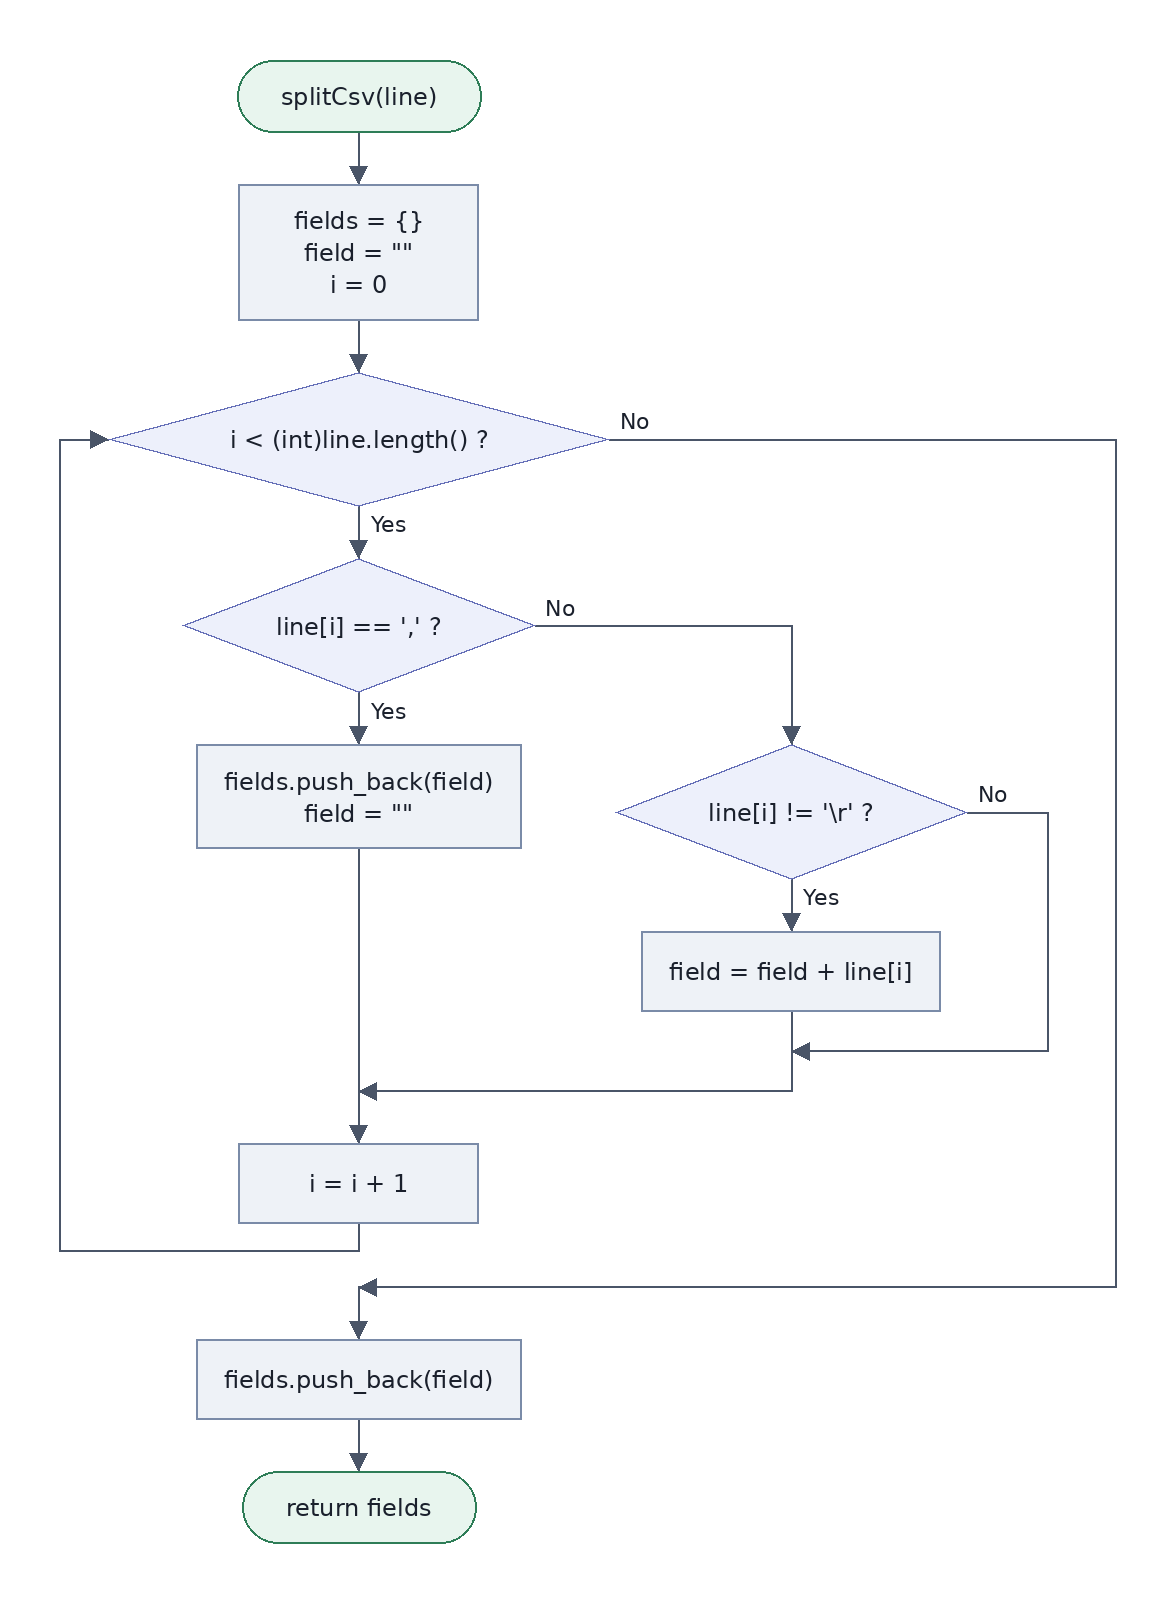

The diagram above was exported from draw.io. Its source (the exported page's mxGraphModel, read from the mxfile embedded in the PNG):
<mxGraphModel grid="1" gridSize="10" page="0">
  <root>
    <mxCell id="0" />
    <mxCell id="1" parent="0" />
    <mxCell id="c2" value="splitCsv(line)" style="shape=mxgraph.flowchart.terminator;whiteSpace=wrap;fontSize=12;fillColor=#E8F5EE;strokeColor=#2E7D57;fontColor=#1A202C;" vertex="1" parent="1">
      <mxGeometry x="118" y="30" width="122" height="36" as="geometry" />
    </mxCell>
    <mxCell id="c3" value="fields = {}&#10;field = &quot;&quot;&#10;i = 0" style="rounded=0;whiteSpace=wrap;fontSize=12;fillColor=#EEF2F7;strokeColor=#7A8BA8;fontColor=#1A202C;" vertex="1" parent="1">
      <mxGeometry x="119" y="92" width="120" height="68" as="geometry" />
    </mxCell>
    <mxCell id="c4" value="i &lt; (int)line.length() ?" style="rhombus;whiteSpace=wrap;fontSize=12;fillColor=#EDF0FB;strokeColor=#6670B8;fontColor=#1A202C;" vertex="1" parent="1">
      <mxGeometry x="54" y="186" width="251" height="67" as="geometry" />
    </mxCell>
    <mxCell id="c5" value="line[i] == ',' ?" style="rhombus;whiteSpace=wrap;fontSize=12;fillColor=#EDF0FB;strokeColor=#6670B8;fontColor=#1A202C;" vertex="1" parent="1">
      <mxGeometry x="91" y="279" width="176" height="67" as="geometry" />
    </mxCell>
    <mxCell id="c6" value="fields.push_back(field)&#10;field = &quot;&quot;" style="rounded=0;whiteSpace=wrap;fontSize=12;fillColor=#EEF2F7;strokeColor=#7A8BA8;fontColor=#1A202C;" vertex="1" parent="1">
      <mxGeometry x="98" y="372" width="163" height="52" as="geometry" />
    </mxCell>
    <mxCell id="c7" value="line[i] != '\r' ?" style="rhombus;whiteSpace=wrap;fontSize=12;fillColor=#EDF0FB;strokeColor=#6670B8;fontColor=#1A202C;" vertex="1" parent="1">
      <mxGeometry x="308" y="372" width="176" height="67" as="geometry" />
    </mxCell>
    <mxCell id="c8" value="field = field + line[i]" style="rounded=0;whiteSpace=wrap;fontSize=12;fillColor=#EEF2F7;strokeColor=#7A8BA8;fontColor=#1A202C;" vertex="1" parent="1">
      <mxGeometry x="321" y="466" width="150" height="40" as="geometry" />
    </mxCell>
    <mxCell id="c9" value="i = i + 1" style="rounded=0;whiteSpace=wrap;fontSize=12;fillColor=#EEF2F7;strokeColor=#7A8BA8;fontColor=#1A202C;" vertex="1" parent="1">
      <mxGeometry x="119" y="572" width="120" height="40" as="geometry" />
    </mxCell>
    <mxCell id="c10" value="fields.push_back(field)" style="rounded=0;whiteSpace=wrap;fontSize=12;fillColor=#EEF2F7;strokeColor=#7A8BA8;fontColor=#1A202C;" vertex="1" parent="1">
      <mxGeometry x="98" y="670" width="163" height="40" as="geometry" />
    </mxCell>
    <mxCell id="c11" value="return fields" style="shape=mxgraph.flowchart.terminator;whiteSpace=wrap;fontSize=12;fillColor=#E8F5EE;strokeColor=#2E7D57;fontColor=#1A202C;" vertex="1" parent="1">
      <mxGeometry x="121" y="736" width="117" height="36" as="geometry" />
    </mxCell>
    <mxCell id="c12" style="endArrow=block;endFill=1;rounded=0;strokeColor=#4A5568;" edge="1" parent="1">
      <mxGeometry relative="1" as="geometry">
        <mxPoint x="179" y="66" as="sourcePoint" />
        <mxPoint x="179" y="92" as="targetPoint" />
      </mxGeometry>
    </mxCell>
    <mxCell id="c13" style="endArrow=block;endFill=1;rounded=0;strokeColor=#4A5568;" edge="1" parent="1">
      <mxGeometry relative="1" as="geometry">
        <mxPoint x="179" y="160" as="sourcePoint" />
        <mxPoint x="179" y="186" as="targetPoint" />
      </mxGeometry>
    </mxCell>
    <mxCell id="c14" style="endArrow=block;endFill=1;rounded=0;strokeColor=#4A5568;" edge="1" parent="1">
      <mxGeometry relative="1" as="geometry">
        <mxPoint x="179" y="253" as="sourcePoint" />
        <mxPoint x="179" y="279" as="targetPoint" />
      </mxGeometry>
    </mxCell>
    <mxCell id="c15" style="endArrow=block;endFill=1;rounded=0;strokeColor=#4A5568;" edge="1" parent="1">
      <mxGeometry relative="1" as="geometry">
        <mxPoint x="179" y="346" as="sourcePoint" />
        <mxPoint x="179" y="372" as="targetPoint" />
      </mxGeometry>
    </mxCell>
    <mxCell id="c16" style="endArrow=block;endFill=1;rounded=0;strokeColor=#4A5568;" edge="1" parent="1">
      <mxGeometry relative="1" as="geometry">
        <mxPoint x="268" y="313" as="sourcePoint" />
        <mxPoint x="396" y="372" as="targetPoint" />
        <Array as="points">
          <mxPoint x="396" y="313" />
        </Array>
      </mxGeometry>
    </mxCell>
    <mxCell id="c17" style="endArrow=block;endFill=1;rounded=0;strokeColor=#4A5568;" edge="1" parent="1">
      <mxGeometry relative="1" as="geometry">
        <mxPoint x="396" y="440" as="sourcePoint" />
        <mxPoint x="396" y="466" as="targetPoint" />
      </mxGeometry>
    </mxCell>
    <mxCell id="c18" style="endArrow=block;endFill=1;rounded=0;strokeColor=#4A5568;" edge="1" parent="1">
      <mxGeometry relative="1" as="geometry">
        <mxPoint x="484" y="406" as="sourcePoint" />
        <mxPoint x="396" y="526" as="targetPoint" />
        <Array as="points">
          <mxPoint x="524" y="406" />
          <mxPoint x="524" y="526" />
        </Array>
      </mxGeometry>
    </mxCell>
    <mxCell id="c19" style="endArrow=none;rounded=0;strokeColor=#4A5568;" edge="1" parent="1">
      <mxGeometry relative="1" as="geometry">
        <mxPoint x="396" y="506" as="sourcePoint" />
        <mxPoint x="396" y="526" as="targetPoint" />
      </mxGeometry>
    </mxCell>
    <mxCell id="c20" style="endArrow=block;endFill=1;rounded=0;strokeColor=#4A5568;" edge="1" parent="1">
      <mxGeometry relative="1" as="geometry">
        <mxPoint x="396" y="526" as="sourcePoint" />
        <mxPoint x="179" y="546" as="targetPoint" />
        <Array as="points">
          <mxPoint x="396" y="546" />
        </Array>
      </mxGeometry>
    </mxCell>
    <mxCell id="c21" style="endArrow=none;rounded=0;strokeColor=#4A5568;" edge="1" parent="1">
      <mxGeometry relative="1" as="geometry">
        <mxPoint x="179" y="424" as="sourcePoint" />
        <mxPoint x="179" y="546" as="targetPoint" />
      </mxGeometry>
    </mxCell>
    <mxCell id="c22" style="endArrow=block;endFill=1;rounded=0;strokeColor=#4A5568;" edge="1" parent="1">
      <mxGeometry relative="1" as="geometry">
        <mxPoint x="179" y="546" as="sourcePoint" />
        <mxPoint x="179" y="572" as="targetPoint" />
      </mxGeometry>
    </mxCell>
    <mxCell id="c23" style="endArrow=block;endFill=1;rounded=0;strokeColor=#4A5568;" edge="1" parent="1">
      <mxGeometry relative="1" as="geometry">
        <mxPoint x="179" y="612" as="sourcePoint" />
        <mxPoint x="54" y="220" as="targetPoint" />
        <Array as="points">
          <mxPoint x="179" y="626" />
          <mxPoint x="30" y="626" />
          <mxPoint x="30" y="220" />
        </Array>
      </mxGeometry>
    </mxCell>
    <mxCell id="c24" style="endArrow=block;endFill=1;rounded=0;strokeColor=#4A5568;" edge="1" parent="1">
      <mxGeometry relative="1" as="geometry">
        <mxPoint x="305" y="220" as="sourcePoint" />
        <mxPoint x="179" y="644" as="targetPoint" />
        <Array as="points">
          <mxPoint x="558" y="220" />
          <mxPoint x="558" y="644" />
        </Array>
      </mxGeometry>
    </mxCell>
    <mxCell id="c25" style="endArrow=block;endFill=1;rounded=0;strokeColor=#4A5568;" edge="1" parent="1">
      <mxGeometry relative="1" as="geometry">
        <mxPoint x="179" y="644" as="sourcePoint" />
        <mxPoint x="179" y="670" as="targetPoint" />
      </mxGeometry>
    </mxCell>
    <mxCell id="c26" style="endArrow=block;endFill=1;rounded=0;strokeColor=#4A5568;" edge="1" parent="1">
      <mxGeometry relative="1" as="geometry">
        <mxPoint x="179" y="710" as="sourcePoint" />
        <mxPoint x="179" y="736" as="targetPoint" />
      </mxGeometry>
    </mxCell>
    <mxCell id="c27" value="Yes" style="text;align=left;verticalAlign=bottom;fontSize=11;spacing=0;" vertex="1" parent="1">
      <mxGeometry x="185" y="252" width="44" height="14" as="geometry" />
    </mxCell>
    <mxCell id="c28" value="Yes" style="text;align=left;verticalAlign=bottom;fontSize=11;spacing=0;" vertex="1" parent="1">
      <mxGeometry x="185" y="345" width="44" height="14" as="geometry" />
    </mxCell>
    <mxCell id="c29" value="No" style="text;align=left;verticalAlign=bottom;fontSize=11;spacing=0;" vertex="1" parent="1">
      <mxGeometry x="273" y="294" width="44" height="14" as="geometry" />
    </mxCell>
    <mxCell id="c30" value="Yes" style="text;align=left;verticalAlign=bottom;fontSize=11;spacing=0;" vertex="1" parent="1">
      <mxGeometry x="402" y="439" width="44" height="14" as="geometry" />
    </mxCell>
    <mxCell id="c31" value="No" style="text;align=left;verticalAlign=bottom;fontSize=11;spacing=0;" vertex="1" parent="1">
      <mxGeometry x="489" y="387" width="44" height="14" as="geometry" />
    </mxCell>
    <mxCell id="c32" value="No" style="text;align=left;verticalAlign=bottom;fontSize=11;spacing=0;" vertex="1" parent="1">
      <mxGeometry x="310" y="201" width="44" height="14" as="geometry" />
    </mxCell>
  </root>
</mxGraphModel>